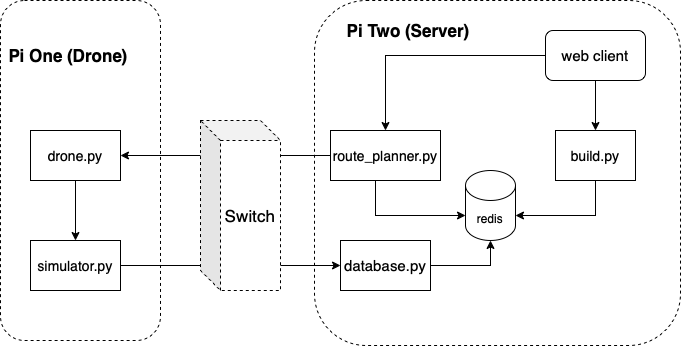

The diagram above was exported from draw.io. Its source (the exported page's mxGraphModel, read from the mxfile embedded in the PNG):
<mxGraphModel dx="1731" dy="1008" grid="1" gridSize="10" guides="1" tooltips="1" connect="1" arrows="1" fold="1" page="1" pageScale="1" pageWidth="827" pageHeight="1169" math="0" shadow="0">
  <root>
    <mxCell id="0" />
    <mxCell id="1" parent="0" />
    <mxCell id="3LbPvQCGZCYylkYziU1K-24" value="" style="rounded=1;whiteSpace=wrap;html=1;dashed=1;align=left;" vertex="1" parent="1">
      <mxGeometry x="414" y="240" width="366" height="345" as="geometry" />
    </mxCell>
    <mxCell id="3LbPvQCGZCYylkYziU1K-22" value="" style="rounded=1;whiteSpace=wrap;html=1;dashed=1;align=left;" vertex="1" parent="1">
      <mxGeometry x="100" y="240" width="160" height="340" as="geometry" />
    </mxCell>
    <mxCell id="3LbPvQCGZCYylkYziU1K-1" value="&lt;font style=&quot;font-size: 15px&quot;&gt;database.py&lt;/font&gt;" style="rounded=0;whiteSpace=wrap;html=1;" vertex="1" parent="1">
      <mxGeometry x="440" y="480" width="90" height="50" as="geometry" />
    </mxCell>
    <mxCell id="3LbPvQCGZCYylkYziU1K-16" style="edgeStyle=orthogonalEdgeStyle;rounded=0;orthogonalLoop=1;jettySize=auto;html=1;exitX=0.5;exitY=1;exitDx=0;exitDy=0;entryX=0;entryY=0;entryDx=0;entryDy=45;entryPerimeter=0;" edge="1" parent="1" source="3LbPvQCGZCYylkYziU1K-2" target="3LbPvQCGZCYylkYziU1K-4">
      <mxGeometry relative="1" as="geometry">
        <Array as="points">
          <mxPoint x="475" y="455" />
        </Array>
      </mxGeometry>
    </mxCell>
    <mxCell id="3LbPvQCGZCYylkYziU1K-19" style="edgeStyle=orthogonalEdgeStyle;rounded=0;orthogonalLoop=1;jettySize=auto;html=1;exitX=0;exitY=0.5;exitDx=0;exitDy=0;entryX=1;entryY=0.5;entryDx=0;entryDy=0;" edge="1" parent="1" source="3LbPvQCGZCYylkYziU1K-2" target="3LbPvQCGZCYylkYziU1K-17">
      <mxGeometry relative="1" as="geometry" />
    </mxCell>
    <mxCell id="3LbPvQCGZCYylkYziU1K-2" value="&lt;font style=&quot;font-size: 14px&quot;&gt;route_planner.py&lt;/font&gt;" style="rounded=0;whiteSpace=wrap;html=1;" vertex="1" parent="1">
      <mxGeometry x="430" y="370" width="110" height="50" as="geometry" />
    </mxCell>
    <mxCell id="3LbPvQCGZCYylkYziU1K-15" style="edgeStyle=orthogonalEdgeStyle;rounded=0;orthogonalLoop=1;jettySize=auto;html=1;exitX=0.5;exitY=1;exitDx=0;exitDy=0;entryX=1;entryY=0;entryDx=0;entryDy=45;entryPerimeter=0;" edge="1" parent="1" source="3LbPvQCGZCYylkYziU1K-3" target="3LbPvQCGZCYylkYziU1K-4">
      <mxGeometry relative="1" as="geometry">
        <Array as="points">
          <mxPoint x="695" y="455" />
        </Array>
      </mxGeometry>
    </mxCell>
    <mxCell id="3LbPvQCGZCYylkYziU1K-3" value="&lt;font style=&quot;font-size: 14px&quot;&gt;build.py&lt;/font&gt;" style="rounded=0;whiteSpace=wrap;html=1;" vertex="1" parent="1">
      <mxGeometry x="655" y="370" width="80" height="50" as="geometry" />
    </mxCell>
    <mxCell id="3LbPvQCGZCYylkYziU1K-4" value="redis" style="shape=cylinder3;whiteSpace=wrap;html=1;boundedLbl=1;backgroundOutline=1;size=15;" vertex="1" parent="1">
      <mxGeometry x="565" y="410" width="50" height="70" as="geometry" />
    </mxCell>
    <mxCell id="3LbPvQCGZCYylkYziU1K-11" value="" style="edgeStyle=orthogonalEdgeStyle;rounded=0;orthogonalLoop=1;jettySize=auto;html=1;entryX=0.5;entryY=0;entryDx=0;entryDy=0;" edge="1" parent="1" source="3LbPvQCGZCYylkYziU1K-5" target="3LbPvQCGZCYylkYziU1K-2">
      <mxGeometry relative="1" as="geometry">
        <mxPoint x="465" y="370" as="targetPoint" />
      </mxGeometry>
    </mxCell>
    <mxCell id="3LbPvQCGZCYylkYziU1K-12" style="edgeStyle=orthogonalEdgeStyle;rounded=0;orthogonalLoop=1;jettySize=auto;html=1;exitX=0.5;exitY=1;exitDx=0;exitDy=0;entryX=0.5;entryY=0;entryDx=0;entryDy=0;" edge="1" parent="1" source="3LbPvQCGZCYylkYziU1K-5" target="3LbPvQCGZCYylkYziU1K-3">
      <mxGeometry relative="1" as="geometry" />
    </mxCell>
    <mxCell id="3LbPvQCGZCYylkYziU1K-5" value="&lt;font style=&quot;font-size: 15px&quot;&gt;web client&lt;/font&gt;" style="rounded=1;whiteSpace=wrap;html=1;" vertex="1" parent="1">
      <mxGeometry x="645" y="270" width="100" height="50" as="geometry" />
    </mxCell>
    <mxCell id="3LbPvQCGZCYylkYziU1K-13" value="" style="endArrow=classic;html=1;rounded=0;entryX=0.5;entryY=1;entryDx=0;entryDy=0;entryPerimeter=0;exitX=1;exitY=0.5;exitDx=0;exitDy=0;" edge="1" parent="1" source="3LbPvQCGZCYylkYziU1K-1" target="3LbPvQCGZCYylkYziU1K-4">
      <mxGeometry width="50" height="50" relative="1" as="geometry">
        <mxPoint x="435" y="540" as="sourcePoint" />
        <mxPoint x="485" y="490" as="targetPoint" />
        <Array as="points">
          <mxPoint x="590" y="505" />
        </Array>
      </mxGeometry>
    </mxCell>
    <mxCell id="3LbPvQCGZCYylkYziU1K-20" style="edgeStyle=orthogonalEdgeStyle;rounded=0;orthogonalLoop=1;jettySize=auto;html=1;exitX=0.5;exitY=1;exitDx=0;exitDy=0;entryX=0.5;entryY=0;entryDx=0;entryDy=0;" edge="1" parent="1" source="3LbPvQCGZCYylkYziU1K-17" target="3LbPvQCGZCYylkYziU1K-18">
      <mxGeometry relative="1" as="geometry" />
    </mxCell>
    <mxCell id="3LbPvQCGZCYylkYziU1K-17" value="&lt;font style=&quot;font-size: 14px&quot;&gt;drone.py&lt;/font&gt;" style="rounded=0;whiteSpace=wrap;html=1;" vertex="1" parent="1">
      <mxGeometry x="130" y="370" width="90" height="50" as="geometry" />
    </mxCell>
    <mxCell id="3LbPvQCGZCYylkYziU1K-21" style="edgeStyle=orthogonalEdgeStyle;rounded=0;orthogonalLoop=1;jettySize=auto;html=1;exitX=1;exitY=0.5;exitDx=0;exitDy=0;" edge="1" parent="1" source="3LbPvQCGZCYylkYziU1K-18" target="3LbPvQCGZCYylkYziU1K-1">
      <mxGeometry relative="1" as="geometry" />
    </mxCell>
    <mxCell id="3LbPvQCGZCYylkYziU1K-18" value="&lt;font style=&quot;font-size: 14px&quot;&gt;simulator.py&lt;/font&gt;" style="rounded=0;whiteSpace=wrap;html=1;" vertex="1" parent="1">
      <mxGeometry x="130" y="480" width="90" height="50" as="geometry" />
    </mxCell>
    <mxCell id="3LbPvQCGZCYylkYziU1K-23" value="&lt;font style=&quot;font-size: 17px&quot;&gt;&lt;b&gt;Pi One (Drone)&amp;nbsp;&lt;/b&gt;&lt;/font&gt;" style="text;html=1;align=center;verticalAlign=middle;resizable=0;points=[];autosize=1;strokeColor=none;fillColor=none;" vertex="1" parent="1">
      <mxGeometry x="100" y="285" width="140" height="20" as="geometry" />
    </mxCell>
    <mxCell id="3LbPvQCGZCYylkYziU1K-25" value="&lt;font style=&quot;font-size: 17px&quot;&gt;&lt;b&gt;Pi Two (Server)&amp;nbsp;&lt;/b&gt;&lt;/font&gt;" style="text;html=1;align=center;verticalAlign=middle;resizable=0;points=[];autosize=1;strokeColor=none;fillColor=none;" vertex="1" parent="1">
      <mxGeometry x="435" y="260" width="150" height="20" as="geometry" />
    </mxCell>
    <mxCell id="3LbPvQCGZCYylkYziU1K-27" value="Switch" style="shape=cube;whiteSpace=wrap;html=1;boundedLbl=1;backgroundOutline=1;darkOpacity=0.05;darkOpacity2=0.1;dashed=1;fontSize=17;" vertex="1" parent="1">
      <mxGeometry x="300" y="360" width="80" height="170" as="geometry" />
    </mxCell>
  </root>
</mxGraphModel>